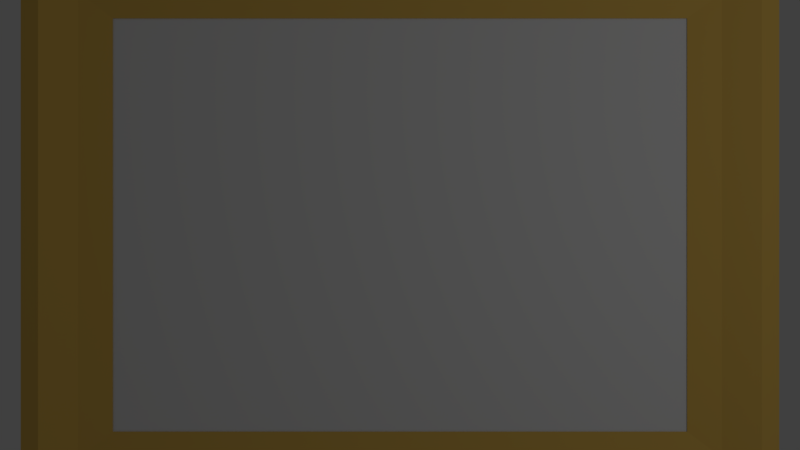 # Source: frame.blend  (saved by Blender 2.79.0; exported with 4.5.12 LTS)
import bpy
from mathutils import Matrix  # noqa: F401  (used for matrix-valued properties, if any)

bpy.ops.wm.read_factory_settings(use_empty=True)
scene = bpy.context.scene
scene.name = 'Scene'

# ---- collections
col_collection_1 = bpy.data.collections.new('Collection 1'); scene.collection.children.link(col_collection_1)

# ---- materials (node trees are filled in below, after node groups)
mat_material_001 = bpy.data.materials.new('Material.001')
mat_material_001.alpha_threshold = 0.0
mat_material_001.use_transparent_shadow = False
mat_material_001.roughness = 0.5
mat_brass = bpy.data.materials.new('brass')
mat_brass.alpha_threshold = 0.0
mat_brass.use_transparent_shadow = False
mat_brass.diffuse_color = (0.8, 0.51, 0.1083, 1.0)
mat_brass.roughness = 0.5
mat_brass.specular_intensity = 1.0
mat_brass.line_color = (0.0, 0.0, 0.0, 1.0)

# ---- material node trees

# ---- world
world_world = bpy.data.worlds.new('World'); scene.world = world_world
world_world.color = (0.05088, 0.05088, 0.05088)
world_world.use_sun_shadow = False
world_world.sun_shadow_jitter_overblur = 0.0
world_world.cycles.sampling_method = 'MANUAL'

# ---- cameras
cam_camera = bpy.data.cameras.new('Camera')
cam_camera.clip_end = 100.0
cam_camera.lens = 35.0
cam_camera.sensor_width = 32.0
cam_camera.sensor_height = 18.0
cam_camera.ortho_scale = 7.314
cam_camera.dof.focus_distance = 0.0
cam_camera.dof.aperture_fstop = 128.0

# ---- lights
light_lamp = bpy.data.lights.new('Lamp', 'POINT')
light_lamp.transmission_factor = 0.0
light_lamp.cutoff_distance = 30.0
light_lamp.energy = 100.0
light_lamp.shadow_buffer_clip_start = 1.001
light_lamp.shadow_soft_size = 0.1
light_lamp.shadow_maximum_resolution = 0.006
light_lamp.use_absolute_resolution = True

# ---- meshes
me_plane = bpy.data.meshes.new('Plane')
me_plane.from_pydata([(-1.0, -1.0, 0.0), (1.0, -1.0, 0.0), (-1.0, 1.0, 0.0), (1.0, 1.0, 0.0)], [], [(0, 1, 3, 2)])
_uv = me_plane.uv_layers.new(name='UVMap')
_uv.uv.foreach_set('vector', [0.0001, 9.998e-05, 0.9999, 9.998e-05, 0.9999, 0.9999, 9.998e-05, 0.9999])
me_plane.materials.append(mat_material_001)
me_plane.use_remesh_preserve_volume = False
me_plane.use_remesh_preserve_attributes = False
me_plane.use_mirror_vertex_groups = False
me_plane.update()
me_cube = bpy.data.meshes.new('Cube')
me_cube.from_pydata([(-1.0, 1.0, -1.0), (0.0, 0.754, -1.0), (1.546e-07, 0.942, 0.04706), (-0.764, 0.754, -1.0), (-1.0, 1.0, -0.5367), (-0.9434, 0.942, 0.04706), (1.788e-07, 1.0, -1.0), (-1.0, 2.98e-07, -1.0), (-0.764, 0.0, -1.0), (-0.9434, 1.051e-07, 0.04706), (2.384e-07, 1.0, -0.5367), (-1.0, 1.788e-07, -0.5367), (-0.8528, 0.846, -0.771), (-0.8528, 1.998e-07, -0.771), (1.536e-07, 0.846, -0.771)], [], [(11, 9, 5, 4), (6, 0, 4, 10), (0, 7, 11, 4), (5, 2, 10, 4), (0, 6, 1, 3), (7, 0, 3, 8), (12, 3, 1, 14), (12, 13, 8, 3), (5, 9, 13, 12), (5, 12, 14, 2)])
me_cube.materials.append(mat_brass)
me_cube.use_remesh_preserve_volume = False
me_cube.use_remesh_preserve_attributes = False
me_cube.use_mirror_vertex_groups = False
me_cube.update()

# ---- objects
ob_plane = bpy.data.objects.new('Plane', me_plane)
ob_cube = bpy.data.objects.new('Cube', me_cube)
ob_lamp = bpy.data.objects.new('Lamp', light_lamp)
ob_camera = bpy.data.objects.new('Camera', cam_camera)

# ---- transforms, parenting, visibility, modifiers, constraints
ob_plane.location = (0.0, 0.0, 0.0)
ob_plane.scale = (2.121, 1.522, 1.0)
ob_plane.lineart.crease_threshold = 0.0
ob_cube.location = (0.0, 0.0, 0.1329)
ob_cube.scale = (2.743, 2.0, 0.125)
ob_cube.lock_rotations_4d = False
ob_cube.empty_display_type = 'ARROWS'
ob_cube.lineart.crease_threshold = 0.0
_m = ob_cube.modifiers.new('Mirror', 'MIRROR')
_m.use_axis = (True, True, False)
ob_lamp.location = (4.076, 1.005, 5.904)
ob_lamp.rotation_euler = (0.6503, 0.05522, 1.866)
ob_lamp.lock_rotations_4d = False
ob_lamp.empty_display_type = 'ARROWS'
ob_lamp.color = (0.0, 0.0, 0.0, 0.0)
ob_lamp.lineart.crease_threshold = 0.0
ob_camera.location = (0.0, 0.0, 6.394)
ob_camera.lock_rotations_4d = False
ob_camera.empty_display_type = 'ARROWS'
ob_camera.color = (0.0, 0.0, 0.0, 0.0)
ob_camera.display_type = 'WIRE'
ob_camera.lineart.crease_threshold = 0.0

# ---- collection membership
col_collection_1.objects.link(ob_plane)
col_collection_1.objects.link(ob_cube)
col_collection_1.objects.link(ob_lamp)
col_collection_1.objects.link(ob_camera)

# ---- scene / render settings (as saved in the file)
scene.camera = ob_camera
scene.frame_start = 1; scene.frame_end = 250; scene.frame_set(1)
scene.render.engine = 'BLENDER_EEVEE_NEXT'
scene.render.resolution_percentage = 50
scene.render.dither_intensity = 0.0
scene.cycles.use_denoising = False
scene.cycles.samples = 128
scene.cycles.sampling_pattern = 'TABULATED_SOBOL'
scene.cycles.use_adaptive_sampling = False
scene.cycles.use_light_tree = False
scene.cycles.blur_glossy = 0.0
scene.cycles.sample_clamp_indirect = 0.0
scene.view_settings.view_transform = 'Standard'
bpy.context.view_layer.update()
